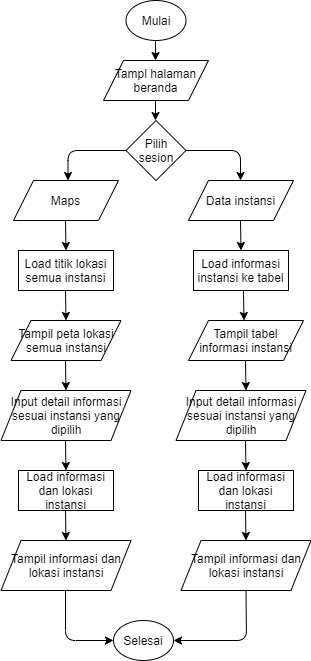

The diagram above was exported from draw.io. Its source (the exported page's mxGraphModel, read from the mxfile embedded in the PNG):
<mxGraphModel dx="868" dy="482" grid="1" gridSize="10" guides="1" tooltips="1" connect="1" arrows="1" fold="1" page="1" pageScale="1" pageWidth="850" pageHeight="1100" math="0" shadow="0">
  <root>
    <mxCell id="0" />
    <mxCell id="1" parent="0" />
    <mxCell id="3fXebxxHalD0QNHp_CZh-1" value="Mulai" style="ellipse;whiteSpace=wrap;html=1;" vertex="1" parent="1">
      <mxGeometry x="362.5" y="30" width="60" height="40" as="geometry" />
    </mxCell>
    <mxCell id="3fXebxxHalD0QNHp_CZh-2" value="Tampl halaman beranda" style="shape=parallelogram;perimeter=parallelogramPerimeter;whiteSpace=wrap;html=1;fixedSize=1;" vertex="1" parent="1">
      <mxGeometry x="340" y="90" width="105" height="40" as="geometry" />
    </mxCell>
    <mxCell id="3fXebxxHalD0QNHp_CZh-3" value="Maps" style="shape=parallelogram;perimeter=parallelogramPerimeter;whiteSpace=wrap;html=1;fixedSize=1;" vertex="1" parent="1">
      <mxGeometry x="250" y="210" width="105" height="40" as="geometry" />
    </mxCell>
    <mxCell id="3fXebxxHalD0QNHp_CZh-4" value="Data instansi" style="shape=parallelogram;perimeter=parallelogramPerimeter;whiteSpace=wrap;html=1;fixedSize=1;" vertex="1" parent="1">
      <mxGeometry x="425" y="210" width="105" height="40" as="geometry" />
    </mxCell>
    <mxCell id="3fXebxxHalD0QNHp_CZh-5" value="Pilih sesion" style="rhombus;whiteSpace=wrap;html=1;" vertex="1" parent="1">
      <mxGeometry x="362.5" y="150" width="60" height="60" as="geometry" />
    </mxCell>
    <mxCell id="3fXebxxHalD0QNHp_CZh-6" value="Tampil peta lokasi semua instansi" style="shape=parallelogram;perimeter=parallelogramPerimeter;whiteSpace=wrap;html=1;fixedSize=1;" vertex="1" parent="1">
      <mxGeometry x="247.5" y="350" width="110" height="40" as="geometry" />
    </mxCell>
    <mxCell id="3fXebxxHalD0QNHp_CZh-7" value="Load titik lokasi semua instansi" style="rounded=0;whiteSpace=wrap;html=1;" vertex="1" parent="1">
      <mxGeometry x="255" y="280" width="95" height="40" as="geometry" />
    </mxCell>
    <mxCell id="3fXebxxHalD0QNHp_CZh-8" value="Load informasi instansi ke tabel" style="rounded=0;whiteSpace=wrap;html=1;" vertex="1" parent="1">
      <mxGeometry x="430" y="280" width="95" height="40" as="geometry" />
    </mxCell>
    <mxCell id="3fXebxxHalD0QNHp_CZh-9" value="Tampil tabel informasi instansi" style="shape=parallelogram;perimeter=parallelogramPerimeter;whiteSpace=wrap;html=1;fixedSize=1;" vertex="1" parent="1">
      <mxGeometry x="425" y="350" width="115" height="40" as="geometry" />
    </mxCell>
    <mxCell id="3fXebxxHalD0QNHp_CZh-10" value="Input detail informasi sesuai instansi yang dipilih" style="shape=parallelogram;perimeter=parallelogramPerimeter;whiteSpace=wrap;html=1;fixedSize=1;" vertex="1" parent="1">
      <mxGeometry x="412.5" y="420" width="130" height="50" as="geometry" />
    </mxCell>
    <mxCell id="3fXebxxHalD0QNHp_CZh-11" value="Input detail informasi sesuai instansi yang dipilih" style="shape=parallelogram;perimeter=parallelogramPerimeter;whiteSpace=wrap;html=1;fixedSize=1;" vertex="1" parent="1">
      <mxGeometry x="237.5" y="420" width="130" height="50" as="geometry" />
    </mxCell>
    <mxCell id="3fXebxxHalD0QNHp_CZh-13" value="Tampil informasi dan lokasi instansi" style="shape=parallelogram;perimeter=parallelogramPerimeter;whiteSpace=wrap;html=1;fixedSize=1;" vertex="1" parent="1">
      <mxGeometry x="237.5" y="570" width="130" height="50" as="geometry" />
    </mxCell>
    <mxCell id="3fXebxxHalD0QNHp_CZh-15" value="Load informasi dan lokasi instansi" style="rounded=0;whiteSpace=wrap;html=1;" vertex="1" parent="1">
      <mxGeometry x="255" y="500" width="95" height="40" as="geometry" />
    </mxCell>
    <mxCell id="3fXebxxHalD0QNHp_CZh-16" value="Load informasi dan lokasi instansi" style="rounded=0;whiteSpace=wrap;html=1;" vertex="1" parent="1">
      <mxGeometry x="435" y="500" width="95" height="40" as="geometry" />
    </mxCell>
    <mxCell id="3fXebxxHalD0QNHp_CZh-17" value="Tampil informasi dan lokasi instansi" style="shape=parallelogram;perimeter=parallelogramPerimeter;whiteSpace=wrap;html=1;fixedSize=1;" vertex="1" parent="1">
      <mxGeometry x="417.5" y="570" width="130" height="50" as="geometry" />
    </mxCell>
    <mxCell id="3fXebxxHalD0QNHp_CZh-18" value="Selesai" style="ellipse;whiteSpace=wrap;html=1;" vertex="1" parent="1">
      <mxGeometry x="350" y="650" width="60" height="40" as="geometry" />
    </mxCell>
    <mxCell id="3fXebxxHalD0QNHp_CZh-20" value="" style="endArrow=classic;html=1;" edge="1" parent="1">
      <mxGeometry width="50" height="50" relative="1" as="geometry">
        <mxPoint x="392" y="70" as="sourcePoint" />
        <mxPoint x="392" y="90" as="targetPoint" />
      </mxGeometry>
    </mxCell>
    <mxCell id="3fXebxxHalD0QNHp_CZh-21" value="" style="endArrow=classic;html=1;" edge="1" parent="1">
      <mxGeometry width="50" height="50" relative="1" as="geometry">
        <mxPoint x="392" y="130" as="sourcePoint" />
        <mxPoint x="392" y="150" as="targetPoint" />
      </mxGeometry>
    </mxCell>
    <mxCell id="3fXebxxHalD0QNHp_CZh-22" value="" style="endArrow=classic;html=1;exitX=1;exitY=0.5;exitDx=0;exitDy=0;" edge="1" parent="1" source="3fXebxxHalD0QNHp_CZh-5">
      <mxGeometry width="50" height="50" relative="1" as="geometry">
        <mxPoint x="477" y="190" as="sourcePoint" />
        <mxPoint x="477" y="210" as="targetPoint" />
        <Array as="points">
          <mxPoint x="477" y="180" />
        </Array>
      </mxGeometry>
    </mxCell>
    <mxCell id="3fXebxxHalD0QNHp_CZh-23" value="" style="endArrow=classic;html=1;exitX=0;exitY=0.5;exitDx=0;exitDy=0;" edge="1" parent="1" source="3fXebxxHalD0QNHp_CZh-5">
      <mxGeometry width="50" height="50" relative="1" as="geometry">
        <mxPoint x="360" y="180" as="sourcePoint" />
        <mxPoint x="304.5" y="210" as="targetPoint" />
        <Array as="points">
          <mxPoint x="304.5" y="180" />
        </Array>
      </mxGeometry>
    </mxCell>
    <mxCell id="3fXebxxHalD0QNHp_CZh-24" value="" style="endArrow=classic;html=1;entryX=0.5;entryY=0;entryDx=0;entryDy=0;" edge="1" parent="1" target="3fXebxxHalD0QNHp_CZh-7">
      <mxGeometry width="50" height="50" relative="1" as="geometry">
        <mxPoint x="302" y="250" as="sourcePoint" />
        <mxPoint x="302" y="270" as="targetPoint" />
      </mxGeometry>
    </mxCell>
    <mxCell id="3fXebxxHalD0QNHp_CZh-25" value="" style="endArrow=classic;html=1;entryX=0.5;entryY=0;entryDx=0;entryDy=0;" edge="1" parent="1">
      <mxGeometry width="50" height="50" relative="1" as="geometry">
        <mxPoint x="477" y="250" as="sourcePoint" />
        <mxPoint x="477.5" y="280" as="targetPoint" />
      </mxGeometry>
    </mxCell>
    <mxCell id="3fXebxxHalD0QNHp_CZh-26" value="" style="endArrow=classic;html=1;entryX=0.5;entryY=0;entryDx=0;entryDy=0;" edge="1" parent="1">
      <mxGeometry width="50" height="50" relative="1" as="geometry">
        <mxPoint x="480" y="320" as="sourcePoint" />
        <mxPoint x="480.5" y="350" as="targetPoint" />
      </mxGeometry>
    </mxCell>
    <mxCell id="3fXebxxHalD0QNHp_CZh-27" value="" style="endArrow=classic;html=1;entryX=0.5;entryY=0;entryDx=0;entryDy=0;" edge="1" parent="1">
      <mxGeometry width="50" height="50" relative="1" as="geometry">
        <mxPoint x="482" y="390" as="sourcePoint" />
        <mxPoint x="482.5" y="420" as="targetPoint" />
      </mxGeometry>
    </mxCell>
    <mxCell id="3fXebxxHalD0QNHp_CZh-28" value="" style="endArrow=classic;html=1;entryX=0.5;entryY=0;entryDx=0;entryDy=0;" edge="1" parent="1">
      <mxGeometry width="50" height="50" relative="1" as="geometry">
        <mxPoint x="482" y="470" as="sourcePoint" />
        <mxPoint x="482.5" y="500" as="targetPoint" />
      </mxGeometry>
    </mxCell>
    <mxCell id="3fXebxxHalD0QNHp_CZh-29" value="" style="endArrow=classic;html=1;entryX=0.5;entryY=0;entryDx=0;entryDy=0;" edge="1" parent="1">
      <mxGeometry width="50" height="50" relative="1" as="geometry">
        <mxPoint x="482" y="540" as="sourcePoint" />
        <mxPoint x="482.5" y="570" as="targetPoint" />
      </mxGeometry>
    </mxCell>
    <mxCell id="3fXebxxHalD0QNHp_CZh-30" value="" style="endArrow=classic;html=1;entryX=0.5;entryY=0;entryDx=0;entryDy=0;" edge="1" parent="1">
      <mxGeometry width="50" height="50" relative="1" as="geometry">
        <mxPoint x="302" y="320" as="sourcePoint" />
        <mxPoint x="302.5" y="350" as="targetPoint" />
      </mxGeometry>
    </mxCell>
    <mxCell id="3fXebxxHalD0QNHp_CZh-31" value="" style="endArrow=classic;html=1;entryX=0.5;entryY=0;entryDx=0;entryDy=0;" edge="1" parent="1">
      <mxGeometry width="50" height="50" relative="1" as="geometry">
        <mxPoint x="302" y="390" as="sourcePoint" />
        <mxPoint x="302.5" y="420" as="targetPoint" />
      </mxGeometry>
    </mxCell>
    <mxCell id="3fXebxxHalD0QNHp_CZh-32" value="" style="endArrow=classic;html=1;entryX=0.5;entryY=0;entryDx=0;entryDy=0;" edge="1" parent="1">
      <mxGeometry width="50" height="50" relative="1" as="geometry">
        <mxPoint x="302" y="470" as="sourcePoint" />
        <mxPoint x="302.5" y="500" as="targetPoint" />
      </mxGeometry>
    </mxCell>
    <mxCell id="3fXebxxHalD0QNHp_CZh-33" value="" style="endArrow=classic;html=1;entryX=0.5;entryY=0;entryDx=0;entryDy=0;" edge="1" parent="1">
      <mxGeometry width="50" height="50" relative="1" as="geometry">
        <mxPoint x="302" y="540" as="sourcePoint" />
        <mxPoint x="302.5" y="570" as="targetPoint" />
      </mxGeometry>
    </mxCell>
    <mxCell id="3fXebxxHalD0QNHp_CZh-34" value="" style="endArrow=classic;html=1;entryX=1;entryY=0.5;entryDx=0;entryDy=0;exitX=0.5;exitY=1;exitDx=0;exitDy=0;" edge="1" parent="1" source="3fXebxxHalD0QNHp_CZh-17" target="3fXebxxHalD0QNHp_CZh-18">
      <mxGeometry width="50" height="50" relative="1" as="geometry">
        <mxPoint x="490" y="620" as="sourcePoint" />
        <mxPoint x="490.5" y="650" as="targetPoint" />
        <Array as="points">
          <mxPoint x="483" y="670" />
        </Array>
      </mxGeometry>
    </mxCell>
    <mxCell id="3fXebxxHalD0QNHp_CZh-35" value="" style="endArrow=classic;html=1;entryX=0;entryY=0.5;entryDx=0;entryDy=0;" edge="1" parent="1" target="3fXebxxHalD0QNHp_CZh-18">
      <mxGeometry width="50" height="50" relative="1" as="geometry">
        <mxPoint x="302" y="620" as="sourcePoint" />
        <mxPoint x="302.5" y="650" as="targetPoint" />
        <Array as="points">
          <mxPoint x="302" y="670" />
        </Array>
      </mxGeometry>
    </mxCell>
  </root>
</mxGraphModel>